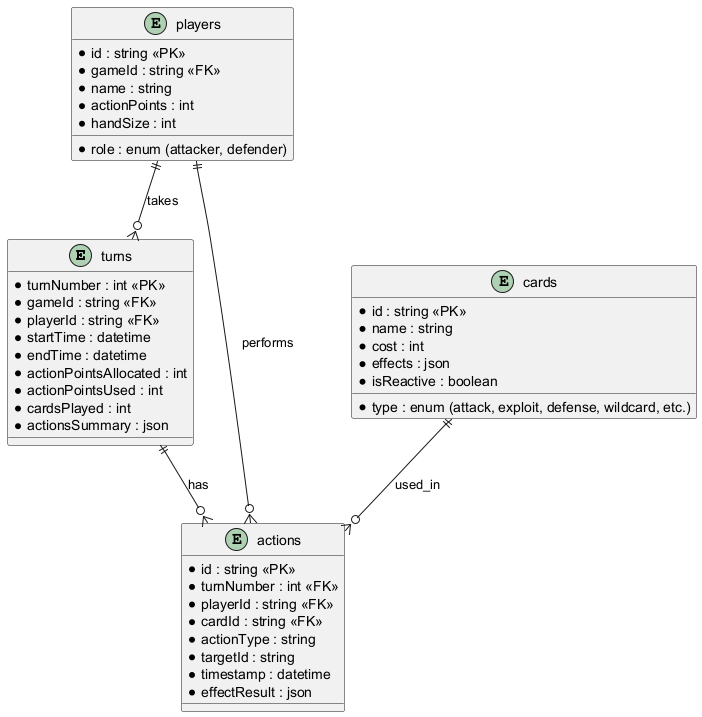

The diagram above was rendered by PlantUML. Its source (embedded in the PNG):
@startuml
' Entity-Relationship Diagram for Turn-Based Gameplay, AP Allocation, Card Play, and Targeting (Transaction 3.2)

entity "turns" as Turn {
  * turnNumber : int <<PK>>
  * gameId : string <<FK>>
  * playerId : string <<FK>>
  * startTime : datetime
  * endTime : datetime
  * actionPointsAllocated : int
  * actionPointsUsed : int
  * cardsPlayed : int
  * actionsSummary : json
}

entity "players" as Player {
  * id : string <<PK>>
  * gameId : string <<FK>>
  * name : string
  * role : enum (attacker, defender)
  * actionPoints : int
  * handSize : int
}

entity "cards" as Card {
  * id : string <<PK>>
  * name : string
  * type : enum (attack, exploit, defense, wildcard, etc.)
  * cost : int
  * effects : json
  * isReactive : boolean
}

entity "actions" as Action {
  * id : string <<PK>>
  * turnNumber : int <<FK>>
  * playerId : string <<FK>>
  * cardId : string <<FK>>
  * actionType : string
  * targetId : string
  * timestamp : datetime
  * effectResult : json
}

Turn ||--o{ Action : has
Player ||--o{ Action : performs
Card ||--o{ Action : used_in
Player ||--o{ Turn : takes
@enduml